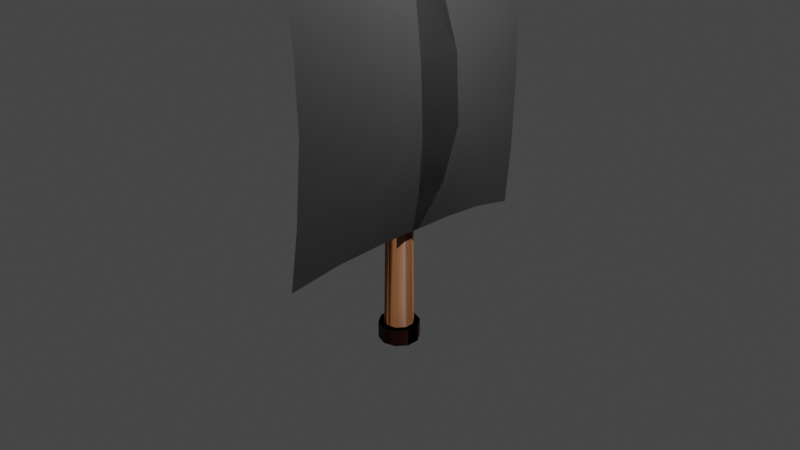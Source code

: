 # Source: mast-and-sail.blend  (saved by Blender 3.3.6; exported with 4.5.12 LTS)
import bpy
from mathutils import Matrix  # noqa: F401  (used for matrix-valued properties, if any)

bpy.ops.wm.read_factory_settings(use_empty=True)
scene = bpy.context.scene
scene.name = 'Scene'

# ---- collections
col_collection = bpy.data.collections.new('Collection'); scene.collection.children.link(col_collection)

# ---- materials (node trees are filled in below, after node groups)
mat_material_002 = bpy.data.materials.new('Material.002')
mat_material_002.use_transparent_shadow = False
mat_material_003 = bpy.data.materials.new('Material.003')
mat_material_003.use_transparent_shadow = False
mat_material_004 = bpy.data.materials.new('Material.004')
mat_material_004.use_transparent_shadow = False
mat_material_001 = bpy.data.materials.new('Material.001')
mat_material_001.use_transparent_shadow = False

# ---- material node trees
mat_material_002.use_nodes = True; mat_material_002.node_tree.nodes.clear()
_N = mat_material_002.node_tree.nodes; _L = mat_material_002.node_tree.links
n0 = _N.new('ShaderNodeBsdfPrincipled'); n0.name = 'Principled BSDF'; n0.location = (10, 300)
n0.distribution = 'GGX'
n0.subsurface_method = 'RANDOM_WALK_SKIN'
n0.inputs[0].default_value = (0.4508, 0.1746, 0.06301, 1.0)
n0.inputs[3].default_value = 1.45
n0.inputs[27].default_value = (0.0, 0.0, 0.0, 1.0)
n0.inputs[28].default_value = 1.0
n1 = _N.new('ShaderNodeOutputMaterial'); n1.name = 'Material Output'; n1.location = (300, 300)
_L.new(n0.outputs[0], n1.inputs[0])
n1.is_active_output = True
mat_material_003.use_nodes = True; mat_material_003.node_tree.nodes.clear()
_N = mat_material_003.node_tree.nodes; _L = mat_material_003.node_tree.links
n0 = _N.new('ShaderNodeBsdfPrincipled'); n0.name = 'Principled BSDF'; n0.location = (10, 300)
n0.distribution = 'GGX'
n0.subsurface_method = 'RANDOM_WALK_SKIN'
n0.inputs[0].default_value = (0.107, 0.01764, 0.006995, 1.0)
n0.inputs[3].default_value = 1.45
n0.inputs[27].default_value = (0.0, 0.0, 0.0, 1.0)
n0.inputs[28].default_value = 1.0
n1 = _N.new('ShaderNodeOutputMaterial'); n1.name = 'Material Output'; n1.location = (300, 300)
_L.new(n0.outputs[0], n1.inputs[0])
n1.is_active_output = True
mat_material_004.use_nodes = True; mat_material_004.node_tree.nodes.clear()
_N = mat_material_004.node_tree.nodes; _L = mat_material_004.node_tree.links
n0 = _N.new('ShaderNodeBsdfPrincipled'); n0.name = 'Principled BSDF'; n0.location = (10, 300)
n0.distribution = 'GGX'
n0.subsurface_method = 'RANDOM_WALK_SKIN'
n0.inputs[0].default_value = (0.107, 0.01764, 0.006995, 1.0)
n0.inputs[3].default_value = 1.45
n0.inputs[27].default_value = (0.0, 0.0, 0.0, 1.0)
n0.inputs[28].default_value = 1.0
n1 = _N.new('ShaderNodeOutputMaterial'); n1.name = 'Material Output'; n1.location = (300, 300)
_L.new(n0.outputs[0], n1.inputs[0])
n1.is_active_output = True
mat_material_001.use_nodes = True; mat_material_001.node_tree.nodes.clear()
_N = mat_material_001.node_tree.nodes; _L = mat_material_001.node_tree.links
n0 = _N.new('ShaderNodeBsdfPrincipled'); n0.name = 'Principled BSDF'; n0.location = (10, 300)
n0.distribution = 'GGX'
n0.subsurface_method = 'RANDOM_WALK_SKIN'
n0.inputs[0].default_value = (0.07658, 0.07658, 0.07658, 1.0)
n0.inputs[3].default_value = 1.45
n0.inputs[27].default_value = (0.0, 0.0, 0.0, 1.0)
n0.inputs[28].default_value = 1.0
n1 = _N.new('ShaderNodeOutputMaterial'); n1.name = 'Material Output'; n1.location = (300, 300)
_L.new(n0.outputs[0], n1.inputs[0])
n1.is_active_output = True

# ---- world
world_world = bpy.data.worlds.new('World'); scene.world = world_world
world_world.use_nodes = True; world_world.node_tree.nodes.clear()
_N = world_world.node_tree.nodes; _L = world_world.node_tree.links
n0 = _N.new('ShaderNodeOutputWorld'); n0.name = 'World Output'; n0.location = (300, 300)
n1 = _N.new('ShaderNodeBackground'); n1.name = 'Background'; n1.location = (10, 300)
n1.inputs[0].default_value = (0.05088, 0.05088, 0.05088, 1.0)
_L.new(n1.outputs[0], n0.inputs[0])
n0.is_active_output = True
world_world.color = (0.05088, 0.05088, 0.05088)
world_world.use_sun_shadow = False
world_world.sun_shadow_jitter_overblur = 0.0

# ---- cameras
cam_camera = bpy.data.cameras.new('Camera')
cam_camera.clip_end = 100.0
cam_camera.ortho_scale = 7.314

# ---- lights
light_light = bpy.data.lights.new('Light', 'POINT')
light_light.transmission_factor = 0.0
light_light.energy = 1000.0
light_light.shadow_soft_size = 0.1
light_light.shadow_maximum_resolution = 0.006
light_light.use_absolute_resolution = True

# ---- meshes
me_cylinder = bpy.data.meshes.new('Cylinder')
me_cylinder.from_pydata([(2.172e-09, 0.2218, -1.387), (2.172e-09, 0.1595, -1.197), (0.1304, 0.1795, -1.387), (0.09375, 0.129, -1.197), (0.211, 0.06855, -1.387), (0.1517, 0.04929, -1.197), (0.211, -0.06855, -1.387), (0.1517, -0.04929, -1.197), (0.1304, -0.1795, -1.387), (0.09375, -0.129, -1.197), (2.172e-09, -0.2218, -1.387), (2.172e-09, -0.1595, -1.197), (-0.1304, -0.1795, -1.387), (-0.09375, -0.129, -1.197), (-0.211, -0.06855, -1.387), (-0.1517, -0.04929, -1.197), (-0.211, 0.06855, -1.387), (-0.1517, 0.04929, -1.197), (-0.1304, 0.1795, -1.387), (-0.09375, 0.129, -1.197), (0.1304, 0.1795, -1.197), (2.172e-09, 0.2218, -1.197), (0.211, 0.06855, -1.197), (0.211, -0.06855, -1.197), (0.1304, -0.1795, -1.197), (2.172e-09, -0.2218, -1.197), (-0.1304, -0.1795, -1.197), (-0.211, -0.06855, -1.197), (-0.211, 0.06855, -1.197), (-0.1304, 0.1795, -1.197), (0.05822, 0.08014, 3.443), (1.429e-09, 0.09906, 3.443), (0.09421, 0.03061, 3.443), (0.09421, -0.03061, 3.443), (0.05822, -0.08014, 3.443), (1.429e-09, -0.09906, 3.443), (-0.05822, -0.08014, 3.443), (-0.09421, -0.03061, 3.443), (-0.09421, 0.03061, 3.443), (-0.05822, 0.08014, 3.443), (2.172e-09, 0.2218, -1.387), (0.1304, 0.1795, -1.387), (0.211, 0.06855, -1.387), (0.211, -0.06855, -1.387), (0.1304, -0.1795, -1.387), (2.172e-09, -0.2218, -1.387), (-0.1304, -0.1795, -1.387), (-0.211, -0.06855, -1.387), (-0.211, 0.06855, -1.387), (-0.1304, 0.1795, -1.387), (0.1304, 0.1795, -1.197), (2.172e-09, 0.2218, -1.197), (0.211, 0.06855, -1.197), (0.211, -0.06855, -1.197), (0.1304, -0.1795, -1.197), (2.172e-09, -0.2218, -1.197), (-0.1304, -0.1795, -1.197), (-0.211, -0.06855, -1.197), (-0.211, 0.06855, -1.197), (-0.1304, 0.1795, -1.197), (0.1093, 2.098, 2.754), (0.1305, 2.098, 2.748), (0.1435, 2.098, 2.73), (0.1435, 2.098, 2.707), (0.1305, 2.098, 2.689), (0.1093, 2.098, 2.682), (0.08809, 2.098, 2.689), (0.075, 2.098, 2.707), (0.075, 2.098, 2.73), (0.08809, 2.098, 2.748), (0.1305, -2.098, 2.748), (0.1093, -2.098, 2.754), (0.1435, -2.098, 2.73), (0.1435, -2.098, 2.707), (0.1305, -2.098, 2.689), (0.1093, -2.098, 2.682), (0.08809, -2.098, 2.689), (0.075, -2.098, 2.707), (0.075, -2.098, 2.73), (0.08809, -2.098, 2.748), (0.1093, 1.153, 2.775), (0.1093, 0.01659, 2.775), (0.1093, -1.12, 2.775), (0.1426, -1.12, 2.764), (0.1426, 0.01659, 2.764), (0.1426, 1.153, 2.764), (0.1632, -1.12, 2.736), (0.1632, 0.01659, 2.736), (0.1632, 1.153, 2.736), (0.1632, -1.12, 2.701), (0.1632, 0.01659, 2.701), (0.1632, 1.153, 2.701), (0.1426, -1.12, 2.673), (0.1426, 0.01659, 2.673), (0.1426, 1.153, 2.673), (0.1093, -1.12, 2.662), (0.1093, 0.01659, 2.662), (0.1093, 1.153, 2.662), (0.07595, -1.12, 2.673), (0.07595, 0.01659, 2.673), (0.07595, 1.153, 2.673), (0.05535, -1.12, 2.701), (0.05535, 0.01659, 2.701), (0.05535, 1.153, 2.701), (0.05535, -1.12, 2.736), (0.05535, 0.01659, 2.736), (0.05535, 1.153, 2.736), (0.07595, -1.12, 2.764), (0.07595, 0.01659, 2.764), (0.07595, 1.153, 2.764)], [], [(0, 21, 20, 2), (2, 20, 22, 4), (4, 22, 23, 6), (6, 23, 24, 8), (8, 24, 25, 10), (10, 25, 26, 12), (12, 26, 27, 14), (14, 27, 28, 16), (15, 13, 36, 37), (16, 28, 29, 18), (18, 29, 21, 0), (0, 2, 4, 6, 8, 10, 12, 14, 16, 18), (1, 3, 20, 21), (3, 5, 22, 20), (5, 7, 23, 22), (7, 9, 24, 23), (9, 11, 25, 24), (11, 13, 26, 25), (13, 15, 27, 26), (15, 17, 28, 27), (17, 19, 29, 28), (19, 1, 21, 29), (30, 31, 39, 38, 37, 36, 35, 34, 33, 32), (9, 7, 33, 34), (3, 1, 31, 30), (17, 15, 37, 38), (11, 9, 34, 35), (5, 3, 30, 32), (19, 17, 38, 39), (13, 11, 35, 36), (7, 5, 32, 33), (1, 19, 39, 31), (40, 51, 50, 41), (41, 50, 52, 42), (42, 52, 53, 43), (43, 53, 54, 44), (44, 54, 55, 45), (45, 55, 56, 46), (46, 56, 57, 47), (47, 57, 58, 48), (48, 58, 59, 49), (49, 59, 51, 40), (82, 71, 70, 83), (83, 70, 72, 86), (86, 72, 73, 89), (89, 73, 74, 92), (92, 74, 75, 95), (95, 75, 76, 98), (98, 76, 77, 101), (101, 77, 78, 104), (104, 78, 79, 107), (107, 79, 71, 82), (69, 109, 80, 60), (109, 108, 81, 80), (108, 107, 82, 81), (68, 106, 109, 69), (106, 105, 108, 109), (105, 104, 107, 108), (67, 103, 106, 68), (103, 102, 105, 106), (102, 101, 104, 105), (66, 100, 103, 67), (100, 99, 102, 103), (99, 98, 101, 102), (65, 97, 100, 66), (97, 96, 99, 100), (96, 95, 98, 99), (64, 94, 97, 65), (94, 93, 96, 97), (93, 92, 95, 96), (63, 91, 94, 64), (91, 90, 93, 94), (90, 89, 92, 93), (62, 88, 91, 63), (88, 87, 90, 91), (87, 86, 89, 90), (61, 85, 88, 62), (85, 84, 87, 88), (84, 83, 86, 87), (60, 80, 85, 61), (80, 81, 84, 85), (81, 82, 83, 84), (70, 71, 79, 78, 77, 76, 75, 74, 73, 72), (60, 61, 62, 63, 64, 65, 66, 67, 68, 69)])
me_cylinder.polygons.foreach_set('use_smooth', [True] * 84)
me_cylinder.polygons.foreach_set('material_index', [0, 0, 0, 0, 0, 0, 0, 0, 0, 0, 0, 1, 1, 1, 1, 1, 1, 1, 1, 1, 1, 1, 0, 0, 0, 0, 0, 0, 0, 0, 0, 0, 1, 1, 1, 1, 1, 1, 1, 1, 1, 1, 0, 0, 0, 0, 0, 0, 0, 0, 0, 0, 0, 0, 0, 0, 0, 0, 0, 0, 0, 0, 0, 0, 0, 0, 0, 0, 0, 0, 0, 0, 0, 0, 0, 0, 0, 0, 0, 0, 0, 0, 0, 0])
_uv = me_cylinder.uv_layers.new(name='UVMap')
_uv.uv.foreach_set('vector', [1.0, 0.5, 1.0, 1.0, 0.9, 1.0, 0.9, 0.5, 0.9, 0.5, 0.9, 1.0, 0.8, 1.0, 0.8, 0.5, 0.8, 0.5, 0.8, 1.0, 0.7, 1.0, 0.7, 0.5, 0.7, 0.5, 0.7, 1.0, 0.6, 1.0, 0.6, 0.5, 0.6, 0.5, 0.6, 1.0, 0.5, 1.0, 0.5, 0.5, 0.5, 0.5, 0.5, 1.0, 0.4, 1.0, 0.4, 0.5, 0.4, 0.5, 0.4, 1.0, 0.3, 1.0, 0.3, 0.5, 0.3, 0.5, 0.3, 1.0, 0.2, 1.0, 0.2, 0.5, 0.08588, 0.1967, 0.1486, 0.1104, 0.1486, 0.1104, 0.08588, 0.1967, 0.2, 0.5, 0.2, 1.0, 0.1, 1.0, 0.1, 0.5, 0.1, 0.5, 0.1, 1.0, -7.451e-08, 1.0, -7.451e-08, 0.5, 0.75, 0.49, 0.8911, 0.4442, 0.9783, 0.3242, 0.9783, 0.1758, 0.8911, 0.05584, 0.75, 0.01, 0.6089, 0.05584, 0.5217, 0.1758, 0.5217, 0.3242, 0.6089, 0.4442, 0.25, 0.4226, 0.3514, 0.3896, 0.3911, 0.4442, 0.25, 0.49, 0.3514, 0.3896, 0.4141, 0.3033, 0.4783, 0.3242, 0.3911, 0.4442, 0.4141, 0.3033, 0.4141, 0.1967, 0.4783, 0.1758, 0.4783, 0.3242, 0.4141, 0.1967, 0.3514, 0.1104, 0.3911, 0.05584, 0.4783, 0.1758, 0.3514, 0.1104, 0.25, 0.07743, 0.25, 0.01, 0.3911, 0.05584, 0.25, 0.07743, 0.1486, 0.1104, 0.1089, 0.05584, 0.25, 0.01, 0.1486, 0.1104, 0.08588, 0.1967, 0.02175, 0.1758, 0.1089, 0.05584, 0.08588, 0.1967, 0.08588, 0.3033, 0.02175, 0.3242, 0.02175, 0.1758, 0.08588, 0.3033, 0.1486, 0.3896, 0.1089, 0.4442, 0.02175, 0.3242, 0.1486, 0.3896, 0.25, 0.4226, 0.25, 0.49, 0.1089, 0.4442, 0.3514, 0.3896, 0.25, 0.4226, 0.1486, 0.3896, 0.08588, 0.3033, 0.08588, 0.1967, 0.1486, 0.1104, 0.25, 0.07743, 0.3514, 0.1104, 0.4141, 0.1967, 0.4141, 0.3033, 0.3514, 0.1104, 0.4141, 0.1967, 0.4141, 0.1967, 0.3514, 0.1104, 0.3514, 0.3896, 0.25, 0.4226, 0.25, 0.4226, 0.3514, 0.3896, 0.08588, 0.3033, 0.08588, 0.1967, 0.08588, 0.1967, 0.08588, 0.3033, 0.25, 0.07743, 0.3514, 0.1104, 0.3514, 0.1104, 0.25, 0.07743, 0.4141, 0.3033, 0.3514, 0.3896, 0.3514, 0.3896, 0.4141, 0.3033, 0.1486, 0.3896, 0.08588, 0.3033, 0.08588, 0.3033, 0.1486, 0.3896, 0.1486, 0.1104, 0.25, 0.07743, 0.25, 0.07743, 0.1486, 0.1104, 0.4141, 0.1967, 0.4141, 0.3033, 0.4141, 0.3033, 0.4141, 0.1967, 0.25, 0.4226, 0.1486, 0.3896, 0.1486, 0.3896, 0.25, 0.4226, 1.0, 0.5, 1.0, 1.0, 0.9, 1.0, 0.9, 0.5, 0.9, 0.5, 0.9, 1.0, 0.8, 1.0, 0.8, 0.5, 0.8, 0.5, 0.8, 1.0, 0.7, 1.0, 0.7, 0.5, 0.7, 0.5, 0.7, 1.0, 0.6, 1.0, 0.6, 0.5, 0.6, 0.5, 0.6, 1.0, 0.5, 1.0, 0.5, 0.5, 0.5, 0.5, 0.5, 1.0, 0.4, 1.0, 0.4, 0.5, 0.4, 0.5, 0.4, 1.0, 0.3, 1.0, 0.3, 0.5, 0.3, 0.5, 0.3, 1.0, 0.2, 1.0, 0.2, 0.5, 0.2, 0.5, 0.2, 1.0, 0.1, 1.0, 0.1, 0.5, 0.1, 0.5, 0.1, 1.0, -7.451e-08, 1.0, -7.451e-08, 0.5, 1.0, 0.8732, 1.0, 1.0, 0.9, 1.0, 0.9, 0.8732, 0.9, 0.8732, 0.9, 1.0, 0.8, 1.0, 0.8, 0.8732, 0.8, 0.8732, 0.8, 1.0, 0.7, 1.0, 0.7, 0.8732, 0.7, 0.8732, 0.7, 1.0, 0.6, 1.0, 0.6, 0.8732, 0.6, 0.8732, 0.6, 1.0, 0.5, 1.0, 0.5, 0.8732, 0.5, 0.8732, 0.5, 1.0, 0.4, 1.0, 0.4, 0.8732, 0.4, 0.8732, 0.4, 1.0, 0.3, 1.0, 0.3, 0.8732, 0.3, 0.8732, 0.3, 1.0, 0.2, 1.0, 0.2, 0.8732, 0.2, 0.8732, 0.2, 1.0, 0.1, 1.0, 0.1, 0.8732, 0.1, 0.8732, 0.1, 1.0, -7.451e-08, 1.0, -7.451e-08, 0.8732, 0.1, 0.5, 0.1, 0.6232, -7.451e-08, 0.6232, -7.451e-08, 0.5, 0.1, 0.6232, 0.1, 0.7482, -7.451e-08, 0.7482, -7.451e-08, 0.6232, 0.1, 0.7482, 0.1, 0.8732, -7.451e-08, 0.8732, -7.451e-08, 0.7482, 0.2, 0.5, 0.2, 0.6232, 0.1, 0.6232, 0.1, 0.5, 0.2, 0.6232, 0.2, 0.7482, 0.1, 0.7482, 0.1, 0.6232, 0.2, 0.7482, 0.2, 0.8732, 0.1, 0.8732, 0.1, 0.7482, 0.3, 0.5, 0.3, 0.6232, 0.2, 0.6232, 0.2, 0.5, 0.3, 0.6232, 0.3, 0.7482, 0.2, 0.7482, 0.2, 0.6232, 0.3, 0.7482, 0.3, 0.8732, 0.2, 0.8732, 0.2, 0.7482, 0.4, 0.5, 0.4, 0.6232, 0.3, 0.6232, 0.3, 0.5, 0.4, 0.6232, 0.4, 0.7482, 0.3, 0.7482, 0.3, 0.6232, 0.4, 0.7482, 0.4, 0.8732, 0.3, 0.8732, 0.3, 0.7482, 0.5, 0.5, 0.5, 0.6232, 0.4, 0.6232, 0.4, 0.5, 0.5, 0.6232, 0.5, 0.7482, 0.4, 0.7482, 0.4, 0.6232, 0.5, 0.7482, 0.5, 0.8732, 0.4, 0.8732, 0.4, 0.7482, 0.6, 0.5, 0.6, 0.6232, 0.5, 0.6232, 0.5, 0.5, 0.6, 0.6232, 0.6, 0.7482, 0.5, 0.7482, 0.5, 0.6232, 0.6, 0.7482, 0.6, 0.8732, 0.5, 0.8732, 0.5, 0.7482, 0.7, 0.5, 0.7, 0.6232, 0.6, 0.6232, 0.6, 0.5, 0.7, 0.6232, 0.7, 0.7482, 0.6, 0.7482, 0.6, 0.6232, 0.7, 0.7482, 0.7, 0.8732, 0.6, 0.8732, 0.6, 0.7482, 0.8, 0.5, 0.8, 0.6232, 0.7, 0.6232, 0.7, 0.5, 0.8, 0.6232, 0.8, 0.7482, 0.7, 0.7482, 0.7, 0.6232, 0.8, 0.7482, 0.8, 0.8732, 0.7, 0.8732, 0.7, 0.7482, 0.9, 0.5, 0.9, 0.6232, 0.8, 0.6232, 0.8, 0.5, 0.9, 0.6232, 0.9, 0.7482, 0.8, 0.7482, 0.8, 0.6232, 0.9, 0.7482, 0.9, 0.8732, 0.8, 0.8732, 0.8, 0.7482, 1.0, 0.5, 1.0, 0.6232, 0.9, 0.6232, 0.9, 0.5, 1.0, 0.6232, 1.0, 0.7482, 0.9, 0.7482, 0.9, 0.6232, 1.0, 0.7482, 1.0, 0.8732, 0.9, 0.8732, 0.9, 0.7482, 0.9, 1.0, -7.451e-08, 1.0, 0.1, 1.0, 0.2, 1.0, 0.3, 1.0, 0.4, 1.0, 0.5, 1.0, 0.6, 1.0, 0.7, 1.0, 0.8, 1.0, -7.451e-08, 0.5, 0.9, 0.5, 0.8, 0.5, 0.7, 0.5, 0.6, 0.5, 0.5, 0.5, 0.4, 0.5, 0.3, 0.5, 0.2, 0.5, 0.1, 0.5])
me_cylinder.materials.append(mat_material_002)
me_cylinder.materials.append(mat_material_003)
me_cylinder.update()
me_cylinder_001 = bpy.data.meshes.new('Cylinder.001')
me_cylinder_001.from_pydata([(2.172e-09, 0.2218, 2.987), (0.1304, 0.1795, 2.987), (0.211, 0.06855, 2.987), (0.211, -0.06855, 2.987), (0.1304, -0.1795, 2.987), (2.172e-09, -0.2218, 2.987), (-0.1304, -0.1795, 2.987), (-0.211, -0.06855, 2.987), (-0.211, 0.06855, 2.987), (-0.1304, 0.1795, 2.987), (0.2007, 0.2762, 3.305), (4.95e-09, 0.3414, 3.305), (0.3247, 0.1055, 3.305), (0.3247, -0.1055, 3.305), (0.2007, -0.2762, 3.305), (4.95e-09, -0.3414, 3.305), (-0.2007, -0.2762, 3.305), (-0.3247, -0.1055, 3.305), (-0.3247, 0.1055, 3.305), (-0.2007, 0.2762, 3.305)], [], [(0, 11, 10, 1), (1, 10, 12, 2), (2, 12, 13, 3), (3, 13, 14, 4), (4, 14, 15, 5), (5, 15, 16, 6), (6, 16, 17, 7), (7, 17, 18, 8), (8, 18, 19, 9), (9, 19, 11, 0), (0, 1, 2, 3, 4, 5, 6, 7, 8, 9)])
me_cylinder_001.polygons.foreach_set('use_smooth', [True] * 11)
_uv = me_cylinder_001.uv_layers.new(name='UVMap')
_uv.uv.foreach_set('vector', [1.0, 0.5, 1.0, 1.0, 0.9, 1.0, 0.9, 0.5, 0.9, 0.5, 0.9, 1.0, 0.8, 1.0, 0.8, 0.5, 0.8, 0.5, 0.8, 1.0, 0.7, 1.0, 0.7, 0.5, 0.7, 0.5, 0.7, 1.0, 0.6, 1.0, 0.6, 0.5, 0.6, 0.5, 0.6, 1.0, 0.5, 1.0, 0.5, 0.5, 0.5, 0.5, 0.5, 1.0, 0.4, 1.0, 0.4, 0.5, 0.4, 0.5, 0.4, 1.0, 0.3, 1.0, 0.3, 0.5, 0.3, 0.5, 0.3, 1.0, 0.2, 1.0, 0.2, 0.5, 0.2, 0.5, 0.2, 1.0, 0.1, 1.0, 0.1, 0.5, 0.1, 0.5, 0.1, 1.0, -7.451e-08, 1.0, -7.451e-08, 0.5, -7.451e-08, 0.5, 0.9, 0.5, 0.8, 0.5, 0.7, 0.5, 0.6, 0.5, 0.5, 0.5, 0.4, 0.5, 0.3, 0.5, 0.2, 0.5, 0.1, 0.5])
me_cylinder_001.materials.append(mat_material_004)
me_cylinder_001.update()
me_plane = bpy.data.meshes.new('Plane')
me_plane.from_pydata([(-1.09, 0.972, 0.1313), (1.349, 0.9987, 0.0937), (-0.9418, -0.1021, 0.2891), (1.189, -0.02803, 0.1904), (0.782, 0.977, 0.1588), (0.08028, 0.9559, 0.197), (-0.5463, 0.9577, 0.1817), (0.7443, -0.1104, 0.366), (0.2479, -0.1594, 0.4609), (-0.3373, -0.1561, 0.4338), (1.189, 0.3053, 0.1904), (1.243, 0.6498, 0.1466), (-0.9906, 0.5892, 0.2318), (-0.9418, 0.2313, 0.2891), (-0.3373, 0.1772, 0.4338), (-0.4091, 0.5465, 0.3488), (0.2479, 0.174, 0.4609), (0.2117, 0.5434, 0.375), (0.7443, 0.2229, 0.366), (0.7657, 0.5822, 0.2971)], [], [(19, 11, 1, 4), (12, 15, 6, 0), (15, 17, 5, 6), (17, 19, 4, 5), (8, 7, 18, 16), (16, 18, 19, 17), (9, 8, 16, 14), (14, 16, 17, 15), (2, 9, 14, 13), (13, 14, 15, 12), (7, 3, 10, 18), (18, 10, 11, 19)])
me_plane.polygons.foreach_set('use_smooth', [True] * 12)
_uv = me_plane.uv_layers.new(name='UVMap')
_uv.uv.foreach_set('vector', [0.7501, 0.8333, 1.0, 0.8333, 1.0, 1.0, 0.7501, 1.0, 0.0, 0.8333, 0.2501, 0.8333, 0.2501, 1.0, 0.0, 1.0, 0.2501, 0.8333, 0.5001, 0.8333, 0.5001, 1.0, 0.2501, 1.0, 0.5001, 0.8333, 0.7501, 0.8333, 0.7501, 1.0, 0.5001, 1.0, 0.5001, 0.5, 0.7501, 0.5, 0.7501, 0.6667, 0.5001, 0.6667, 0.5001, 0.6667, 0.7501, 0.6667, 0.7501, 0.8333, 0.5001, 0.8333, 0.2501, 0.5, 0.5001, 0.5, 0.5001, 0.6667, 0.2501, 0.6667, 0.2501, 0.6667, 0.5001, 0.6667, 0.5001, 0.8333, 0.2501, 0.8333, 0.0, 0.5, 0.2501, 0.5, 0.2501, 0.6667, 0.0, 0.6667, 0.0, 0.6667, 0.2501, 0.6667, 0.2501, 0.8333, 0.0, 0.8333, 0.7501, 0.5, 1.0, 0.5, 1.0, 0.6667, 0.7501, 0.6667, 0.7501, 0.6667, 1.0, 0.6667, 1.0, 0.8333, 0.7501, 0.8333])
me_plane.materials.append(mat_material_001)
me_plane.update()

# ---- objects
ob_light = bpy.data.objects.new('Light', light_light)
ob_camera = bpy.data.objects.new('Camera', cam_camera)
ob_empty = bpy.data.objects.new('Empty', None)
ob_mast = bpy.data.objects.new('Mast', me_cylinder)
ob_bowl = bpy.data.objects.new('bowl', me_cylinder_001)
ob_plane = bpy.data.objects.new('Plane', me_plane)

# ---- transforms, parenting, visibility, modifiers, constraints
ob_light.location = (4.076, 1.005, 5.904)
ob_light.rotation_euler = (0.6503, 0.05522, 1.866)
ob_light.lock_rotations_4d = False
ob_light.empty_display_type = 'ARROWS'
ob_light.color = (0.0, 0.0, 0.0, 0.0)
ob_light.lineart.crease_threshold = 0.0
ob_camera.location = (7.359, -6.926, 4.958)
ob_camera.rotation_euler = (1.109, 0.0, 0.8149)
ob_camera.lock_rotations_4d = False
ob_camera.empty_display_type = 'ARROWS'
ob_camera.color = (0.0, 0.0, 0.0, 0.0)
ob_camera.display_type = 'WIRE'
ob_camera.lineart.crease_threshold = 0.0
ob_empty.location = (-3.937, 0.0, 0.0)
ob_empty.rotation_euler = (1.571, -0.0, 1.571)
ob_empty.empty_display_type = 'IMAGE'
ob_empty.empty_display_size = 5.0
ob_mast.location = (0.0, 0.0, 0.0)
_m = ob_mast.modifiers.new('Mirror', 'MIRROR')
_m.use_axis = (False, True, False)
ob_bowl.location = (0.0, 0.0, 0.0)
ob_plane.location = (0.0, 0.0, 1.417)
ob_plane.rotation_euler = (-0.0, 1.571, 0.0)
ob_plane.scale = (1.229, 1.487, 1.229)
_m = ob_plane.modifiers.new('Mirror', 'MIRROR')
_m.use_axis = (False, True, False)

# ---- collection membership
col_collection.objects.link(ob_light)
col_collection.objects.link(ob_camera)
col_collection.objects.link(ob_empty)
col_collection.objects.link(ob_mast)
col_collection.objects.link(ob_bowl)
col_collection.objects.link(ob_plane)

# ---- scene / render settings (as saved in the file)
scene.camera = ob_camera
scene.frame_start = 1; scene.frame_end = 250; scene.frame_set(1)
scene.render.engine = 'BLENDER_EEVEE_NEXT'
scene.cycles.sampling_pattern = 'TABULATED_SOBOL'
scene.cycles.use_light_tree = False
scene.view_settings.view_transform = 'Filmic'
bpy.context.view_layer.update()
